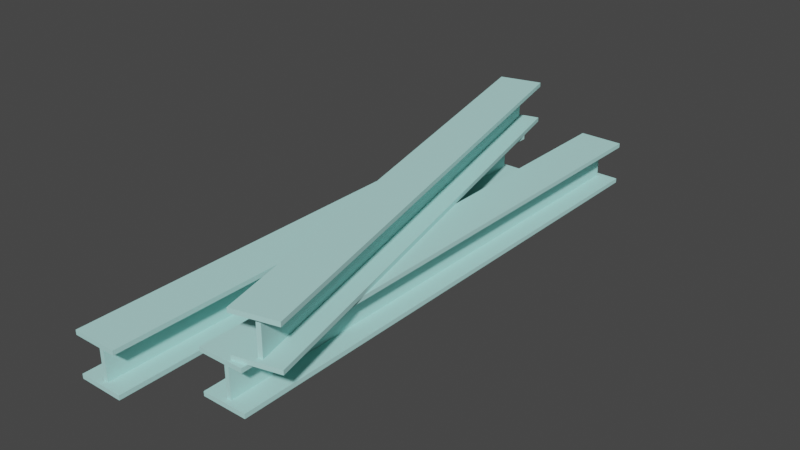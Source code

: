 # Source: iron.blend  (saved by Blender 2.82.7; exported with 4.5.12 LTS)
import bpy
from mathutils import Matrix  # noqa: F401  (used for matrix-valued properties, if any)

bpy.ops.wm.read_factory_settings(use_empty=True)
scene = bpy.context.scene
scene.name = 'beams.qc'

# ---- collections
col_collection = bpy.data.collections.new('Collection'); scene.collection.children.link(col_collection)
col_beams_ref = bpy.data.collections.new('beams(ref)'); scene.collection.children.link(col_beams_ref)
col_beams_anim_idle1 = bpy.data.collections.new('beams_anim_idle1'); scene.collection.children.link(col_beams_anim_idle1)
col_act_idle = bpy.data.collections.new('act_idle'); scene.collection.children.link(col_act_idle)
col_fps = bpy.data.collections.new('fps'); scene.collection.children.link(col_fps)

# ---- materials (node trees are filled in below, after node groups)
mat_beamskin_bmp = bpy.data.materials.new('beamskin.bmp')
mat_beamskin_bmp.use_transparent_shadow = False
mat_beamskin_bmp.diffuse_color = (0.4635, 0.8129, 0.7801, 1.0)

# ---- material node trees

# ---- world
world_world = bpy.data.worlds.new('World'); scene.world = world_world
world_world.use_nodes = True; world_world.node_tree.nodes.clear()
_N = world_world.node_tree.nodes; _L = world_world.node_tree.links
n0 = _N.new('ShaderNodeOutputWorld'); n0.name = 'World Output'; n0.location = (300, 300)
n1 = _N.new('ShaderNodeBackground'); n1.name = 'Background'; n1.location = (10, 300)
n1.inputs[0].default_value = (0.05088, 0.05088, 0.05088, 1.0)
_L.new(n1.outputs[0], n0.inputs[0])
n0.is_active_output = True
world_world.color = (0.05088, 0.05088, 0.05088)
world_world.use_sun_shadow = False
world_world.sun_shadow_jitter_overblur = 0.0

# ---- meshes
me_beams_ref = bpy.data.meshes.new('beams(ref)')
me_beams_ref.from_pydata([(29.99, 130.0, 20.0), (29.99, 130.0, 18.0), (9.994, 130.0, 20.0), (9.994, 130.0, 18.0), (9.994, -110.0, 19.99), (9.994, -110.0, 17.99), (29.99, -110.0, 19.99), (29.99, -110.0, 17.99), (29.99, 130.0, 2.01), (29.99, 130.0, 0.009959), (9.994, 130.0, 2.01), (9.994, 130.0, 0.009959), (9.994, -110.0, 2.01), (9.994, -110.0, 0.01003), (29.99, -110.0, 2.01), (29.99, -110.0, 0.01003), (18.99, 127.6, 18.11), (20.99, 127.6, 18.11), (18.99, 127.6, 1.91), (20.99, 127.6, 1.91), (18.99, -107.6, 1.91), (20.99, -107.6, 1.91), (18.99, -107.6, 18.11), (20.99, -107.6, 18.11), (-9.996, 110.0, 20.0), (-9.996, 110.0, 18.0), (-30.0, 110.0, 20.0), (-30.0, 110.0, 18.0), (-30.0, -130.0, 19.99), (-30.0, -130.0, 17.99), (-9.996, -130.0, 19.99), (-9.996, -130.0, 17.99), (-9.996, 110.0, 2.01), (-9.996, 110.0, 0.009965), (-30.0, 110.0, 2.01), (-30.0, 110.0, 0.009965), (-30.0, -130.0, 2.01), (-30.0, -130.0, 0.01004), (-9.996, -130.0, 2.01), (-9.996, -130.0, 0.01004), (-21.0, 107.6, 18.11), (-19.0, 107.6, 18.11), (-21.0, 107.6, 1.91), (-19.0, 107.6, 1.91), (-21.0, -127.6, 1.91), (-19.0, -127.6, 1.91), (-21.0, -127.6, 18.11), (-19.0, -127.6, 18.11), (-14.73, 128.9, 40.0), (-14.73, 128.9, 38.0), (-34.13, 124.0, 40.0), (-34.13, 124.0, 38.0), (23.92, -108.8, 39.99), (23.92, -108.8, 37.99), (43.32, -104.0, 39.99), (43.32, -104.0, 37.99), (-14.73, 128.9, 22.01), (-14.73, 128.9, 20.01), (-34.13, 124.0, 22.01), (-34.13, 124.0, 20.01), (23.92, -108.8, 22.01), (23.92, -108.8, 20.01), (43.32, -104.0, 22.01), (43.32, -104.0, 20.01), (-24.82, 123.9, 38.11), (-22.88, 124.3, 38.11), (-24.82, 123.9, 21.91), (-22.88, 124.3, 21.91), (32.07, -104.3, 21.91), (34.01, -103.9, 21.91), (32.07, -104.3, 38.11), (34.01, -103.9, 38.11)], [], [(0, 1, 2), (2, 1, 3), (2, 3, 4), (4, 3, 5), (4, 5, 6), (6, 5, 7), (6, 7, 0), (0, 7, 1), (6, 0, 4), (4, 0, 2), (1, 7, 3), (3, 7, 5), (8, 9, 10), (10, 9, 11), (10, 11, 12), (12, 11, 13), (12, 13, 14), (14, 13, 15), (14, 15, 8), (8, 15, 9), (14, 8, 12), (12, 8, 10), (9, 15, 11), (11, 15, 13), (16, 17, 18), (18, 17, 19), (20, 21, 22), (22, 21, 23), (22, 16, 20), (20, 16, 18), (17, 23, 19), (19, 23, 21), (24, 25, 26), (26, 25, 27), (26, 27, 28), (28, 27, 29), (28, 29, 30), (30, 29, 31), (30, 31, 24), (24, 31, 25), (30, 24, 28), (28, 24, 26), (25, 31, 27), (27, 31, 29), (32, 33, 34), (34, 33, 35), (34, 35, 36), (36, 35, 37), (36, 37, 38), (38, 37, 39), (38, 39, 32), (32, 39, 33), (38, 32, 36), (36, 32, 34), (33, 39, 35), (35, 39, 37), (40, 41, 42), (42, 41, 43), (44, 45, 46), (46, 45, 47), (46, 40, 44), (44, 40, 42), (41, 47, 43), (43, 47, 45), (48, 49, 50), (50, 49, 51), (50, 51, 52), (52, 51, 53), (52, 53, 54), (54, 53, 55), (54, 55, 48), (48, 55, 49), (54, 48, 52), (52, 48, 50), (49, 55, 51), (51, 55, 53), (56, 57, 58), (58, 57, 59), (58, 59, 60), (60, 59, 61), (60, 61, 62), (62, 61, 63), (62, 63, 56), (56, 63, 57), (62, 56, 60), (60, 56, 58), (57, 63, 59), (59, 63, 61), (64, 65, 66), (66, 65, 67), (68, 69, 70), (70, 69, 71), (70, 64, 68), (68, 64, 66), (65, 71, 67), (67, 71, 69)])
me_beams_ref.polygons.foreach_set('use_smooth', [True] * 96)
_k = set([(0, 1), (0, 2), (0, 6), (1, 3), (1, 7), (2, 3), (2, 4), (3, 5), (4, 5), (4, 6), (5, 7), (6, 7), (8, 9), (8, 10), (8, 14), (9, 11), (9, 15), (10, 11), (10, 12), (11, 13), (12, 13), (12, 14), (13, 15), (14, 15), (16, 18), (16, 20), (17, 18), (17, 19), (19, 23), (20, 22), (21, 22), (21, 23), (24, 25), (24, 26), (24, 30), (25, 27), (25, 31), (26, 27), (26, 28), (27, 29), (28, 29), (28, 30), (29, 31), (30, 31), (32, 33), (32, 34), (32, 38), (33, 35), (33, 39), (34, 35), (34, 36), (35, 37), (36, 37), (36, 38), (37, 39), (38, 39), (40, 42), (40, 44), (41, 42), (41, 43), (43, 47), (44, 46), (45, 46), (45, 47), (48, 49), (48, 50), (48, 54), (49, 51), (49, 55), (50, 51), (50, 52), (51, 53), (52, 53), (52, 54), (53, 55), (54, 55), (56, 57), (56, 58), (56, 62), (57, 59), (57, 63), (58, 59), (58, 60), (59, 61), (60, 61), (60, 62), (61, 63), (62, 63), (64, 66), (64, 68), (65, 66), (65, 67), (67, 71), (68, 70), (69, 70), (69, 71)])
me_beams_ref.attributes.new('sharp_edge', 'BOOLEAN', 'EDGE').data.foreach_set('value', [ (min(e.vertices), max(e.vertices)) in _k for e in me_beams_ref.edges])
_uv = me_beams_ref.uv_layers.new(name='UVMap')
_uv.uv.foreach_set('vector', [1.0, 0.0, 1.0, 0.0, 1.0, 1.0, 1.0, 1.0, 1.0, 0.0, 1.0, 1.0, 1.0, 1.0, 1.0, 1.0, 0.0, 1.0, 0.0, 1.0, 1.0, 1.0, 0.0, 1.0, 0.0, 1.0, 0.0, 1.0, 0.0, 0.0, 0.0, 0.0, 0.0, 1.0, 0.0, 0.0, 0.0, 0.0, 0.0, 0.0, 1.0, 0.0, 1.0, 0.0, 0.0, 0.0, 1.0, 0.0, 0.0, 0.0, 1.0, 0.0, 0.0, 1.0, 0.0, 1.0, 1.0, 0.0, 1.0, 1.0, 1.0, 0.0, 0.0, 0.0, 1.0, 1.0, 1.0, 1.0, 0.0, 0.0, 0.0, 1.0, 1.0, 0.0, 1.0, 0.0, 1.0, 1.0, 1.0, 1.0, 1.0, 0.0, 1.0, 1.0, 1.0, 1.0, 1.0, 1.0, 0.0, 1.0, 0.0, 1.0, 1.0, 1.0, 0.0, 1.0, 0.0, 1.0, 0.0, 1.0, 0.0, 0.0, 0.0, 0.0, 0.0, 1.0, 0.0, 0.0, 0.0, 0.0, 0.0, 0.0, 1.0, 0.0, 1.0, 0.0, 0.0, 0.0, 1.0, 0.0, 0.0, 0.0, 1.0, 0.0, 0.0, 1.0, 0.0, 1.0, 1.0, 0.0, 1.0, 1.0, 1.0, 0.0, 0.0, 0.0, 1.0, 1.0, 1.0, 1.0, 0.0, 0.0, 0.0, 1.0, 1.0, 0.0, 1.0, 0.0, 1.0, 1.0, 1.0, 1.0, 1.0, 0.0, 1.0, 1.0, 0.0, 1.0, 0.0, 1.0, 0.0, 0.0, 0.0, 0.0, 0.0, 1.0, 0.0, 0.0, 0.0, 0.0, 1.0, 0.0, 0.0, 1.0, 0.0, 1.0, 1.0, 0.0, 1.0, 1.0, 1.0, 0.0, 0.0, 0.0, 1.0, 1.0, 1.0, 1.0, 0.0, 0.0, 0.0, 1.0, 1.0, 0.0, 1.0, 0.0, 1.0, 1.0, 1.0, 1.0, 1.0, 0.0, 1.0, 1.0, 1.0, 1.0, 1.0, 1.0, 0.0, 1.0, 0.0, 1.0, 1.0, 1.0, 0.0, 1.0, 0.0, 1.0, 0.0, 1.0, 0.0, 0.0, 0.0, 0.0, 0.0, 1.0, 0.0, 0.0, 0.0, 0.0, 0.0, 0.0, 1.0, 0.0, 1.0, 0.0, 0.0, 0.0, 1.0, 0.0, 0.0, 0.0, 1.0, 0.0, 0.0, 1.0, 0.0, 1.0, 1.0, 0.0, 1.0, 1.0, 1.0, 0.0, 0.0, 0.0, 1.0, 1.0, 1.0, 1.0, 0.0, 0.0, 0.0, 1.0, 1.0, 0.0, 1.0, 0.0, 1.0, 1.0, 1.0, 1.0, 1.0, 0.0, 1.0, 1.0, 1.0, 1.0, 1.0, 1.0, 0.0, 1.0, 0.0, 1.0, 1.0, 1.0, 0.0, 1.0, 0.0, 1.0, 0.0, 1.0, 0.0, 0.0, 0.0, 0.0, 0.0, 1.0, 0.0, 0.0, 0.0, 0.0, 0.0, 0.0, 1.0, 0.0, 1.0, 0.0, 0.0, 0.0, 1.0, 0.0, 0.0, 0.0, 1.0, 0.0, 0.0, 1.0, 0.0, 1.0, 1.0, 0.0, 1.0, 1.0, 1.0, 0.0, 0.0, 0.0, 1.0, 1.0, 1.0, 1.0, 0.0, 0.0, 0.0, 1.0, 1.0, 0.0, 1.0, 0.0, 1.0, 1.0, 1.0, 1.0, 1.0, 0.0, 1.0, 1.0, 0.0, 1.0, 0.0, 1.0, 0.0, 0.0, 0.0, 0.0, 0.0, 1.0, 0.0, 0.0, 0.0, 0.0, 1.0, 0.0, 0.0, 1.0, 0.0, 1.0, 1.0, 0.0, 1.0, 1.0, 1.0, 0.0, 0.0, 0.0, 1.0, 1.0, 1.0, 1.0, 0.0, 0.0, 0.0, 1.0, 1.0, 0.0, 1.0, 0.0, 1.0, 1.0, 1.0, 1.0, 1.0, 0.0, 1.0, 1.0, 1.0, 1.0, 1.0, 1.0, 0.0, 1.0, 0.0, 1.0, 1.0, 1.0, 0.0, 1.0, 0.0, 1.0, 0.0, 1.0, 0.0, 0.0, 0.0, 0.0, 0.0, 1.0, 0.0, 0.0, 0.0, 0.0, 0.0, 0.0, 1.0, 0.0, 1.0, 0.0, 0.0, 0.0, 1.0, 0.0, 0.0, 0.0, 1.0, 0.0, 0.0, 1.0, 0.0, 1.0, 1.0, 0.0, 1.0, 1.0, 1.0, 0.0, 0.0, 0.0, 1.0, 1.0, 1.0, 1.0, 0.0, 0.0, 0.0, 1.0, 1.0, 0.0, 1.0, 0.0, 1.0, 1.0, 1.0, 1.0, 1.0, 0.0, 1.0, 1.0, 1.0, 1.0, 1.0, 1.0, 0.0, 1.0, 0.0, 1.0, 1.0, 1.0, 0.0, 1.0, 0.0, 1.0, 0.0, 1.0, 0.0, 0.0, 0.0, 0.0, 0.0, 1.0, 0.0, 0.0, 0.0, 0.0, 0.0, 0.0, 1.0, 0.0, 1.0, 0.0, 0.0, 0.0, 1.0, 0.0, 0.0, 0.0, 1.0, 0.0, 0.0, 1.0, 0.0, 1.0, 1.0, 0.0, 1.0, 1.0, 1.0, 0.0, 0.0, 0.0, 1.0, 1.0, 1.0, 1.0, 0.0, 0.0, 0.0, 1.0, 1.0, 0.0, 1.0, 0.0, 1.0, 1.0, 1.0, 1.0, 1.0, 0.0, 1.0, 1.0, 0.0, 1.0, 0.0, 1.0, 0.0, 0.0, 0.0, 0.0, 0.0, 1.0, 0.0, 0.0, 0.0, 0.0, 1.0, 0.0, 0.0, 1.0, 0.0, 1.0, 1.0, 0.0, 1.0, 1.0, 1.0, 0.0, 0.0, 0.0, 1.0, 1.0, 1.0, 1.0, 0.0, 0.0, 0.0, 1.0])
me_beams_ref.materials.append(mat_beamskin_bmp)
me_beams_ref.use_remesh_fix_poles = True
me_beams_ref.use_remesh_preserve_attributes = False
me_beams_ref.use_mirror_vertex_groups = False
me_beams_ref.update()
me_beams_ref.normals_split_custom_set([tuple(v) for v in zip(*[iter([0.0, 1.0, 0.0, 0.0, 1.0, 0.0, 0.0, 1.0, 0.0, 0.0, 1.0, 0.0, 0.0, 1.0, 0.0, 0.0, 1.0, 0.0, -1.0, 0.0, 0.0, -1.0, 1.647e-11, 0.0, -1.0, 3.088e-09, 0.0, -1.0, 3.088e-09, 0.0, -1.0, 1.647e-11, 0.0, -1.0, 3.105e-09, 0.0, 0.0, -1.0, 0.0, 0.0, -1.0, 0.0, 0.0, -1.0, 0.0, 0.0, -1.0, 0.0, 0.0, -1.0, 0.0, 0.0, -1.0, 0.0, 1.0, 0.0, 0.0, 1.0, -1.646e-11, 0.0, 1.0, -3.088e-09, 0.0, 1.0, -3.088e-09, 0.0, 1.0, -1.646e-11, 0.0, 1.0, -3.105e-09, 0.0, 0.0, -4.136e-05, 1.0, 0.0, -4.136e-05, 1.0, 0.0, -4.136e-05, 1.0, 0.0, -4.136e-05, 1.0, 0.0, -4.136e-05, 1.0, 0.0, -4.136e-05, 1.0, 0.0, 4.136e-05, -1.0, 0.0, 4.136e-05, -1.0, 0.0, 4.136e-05, -1.0, 0.0, 4.136e-05, -1.0, 0.0, 4.136e-05, -1.0, 0.0, 4.136e-05, -1.0, 0.0, 1.0, 0.0, 0.0, 1.0, 0.0, 0.0, 1.0, 0.0, 0.0, 1.0, 0.0, 0.0, 1.0, 0.0, 0.0, 1.0, 0.0, -1.0, 0.0, 0.0, -1.0, 3.243e-11, 0.0, -1.0, 6.085e-09, 0.0, -1.0, 6.085e-09, 0.0, -1.0, 3.243e-11, 0.0, -1.0, 6.117e-09, 0.0, 0.0, -1.0, 0.0, 0.0, -1.0, 0.0, 0.0, -1.0, 0.0, 0.0, -1.0, 0.0, 0.0, -1.0, 0.0, 0.0, -1.0, 0.0, 1.0, 0.0, 0.0, 1.0, -3.605e-11, 0.0, 1.0, -6.764e-09, 0.0, 1.0, -6.764e-09, 0.0, 1.0, -3.605e-11, 0.0, 1.0, -6.8e-09, 0.0, 0.0, 3.169e-07, 1.0, 0.0, 3.169e-07, 1.0, 0.0, 3.169e-07, 1.0, 0.0, 3.169e-07, 1.0, 0.0, 3.169e-07, 1.0, 0.0, 3.169e-07, 1.0, 0.0, -3.167e-07, -1.0, 0.0, -3.167e-07, -1.0, 0.0, -3.167e-07, -1.0, 0.0, -3.167e-07, -1.0, 0.0, -3.167e-07, -1.0, 0.0, -3.167e-07, -1.0, 0.0, 1.0, 0.0, 0.0, 1.0, 0.0, 0.0, 1.0, 0.0, 0.0, 1.0, 0.0, 0.0, 1.0, 0.0, 0.0, 1.0, 0.0, 0.0, -1.0, 0.0, 0.0, -1.0, 0.0, 0.0, -1.0, 0.0, 0.0, -1.0, 0.0, 0.0, -1.0, 0.0, 0.0, -1.0, 0.0, -1.0, -1.602e-08, 0.0, -1.0, -1.602e-08, 0.0, -1.0, -1.602e-08, 0.0, -1.0, 1.602e-08, 0.0, -1.0, 1.602e-08, 0.0, -1.0, 1.602e-08, 0.0, 1.0, 0.0, 0.0, 1.0, 0.0, 0.0, 1.0, 0.0, 0.0, 1.0, 0.0, 0.0, 1.0, 0.0, 0.0, 1.0, 0.0, 0.0, 0.0, 1.0, 0.0, 0.0, 1.0, 0.0, 0.0, 1.0, 0.0, 0.0, 1.0, 0.0, 0.0, 1.0, 0.0, 0.0, 1.0, 0.0, -1.0, 0.0, 0.0, -1.0, 1.779e-11, 0.0, -1.0, 3.335e-09, 0.0, -1.0, 3.335e-09, 0.0, -1.0, 1.779e-11, 0.0, -1.0, 3.353e-09, 0.0, 0.0, -1.0, 0.0, 0.0, -1.0, 0.0, 0.0, -1.0, 0.0, 0.0, -1.0, 0.0, 0.0, -1.0, 0.0, 0.0, -1.0, 0.0, 1.0, 0.0, 0.0, 1.0, -1.778e-11, 0.0, 1.0, -3.335e-09, 0.0, 1.0, -3.335e-09, 0.0, 1.0, -1.778e-11, 0.0, 1.0, -3.353e-09, 0.0, 0.0, -4.135e-05, 1.0, 0.0, -4.135e-05, 1.0, 0.0, -4.135e-05, 1.0, 0.0, -4.135e-05, 1.0, 0.0, -4.135e-05, 1.0, 0.0, -4.135e-05, 1.0, 0.0, 4.135e-05, -1.0, 0.0, 4.135e-05, -1.0, 0.0, 4.135e-05, -1.0, 0.0, 4.135e-05, -1.0, 0.0, 4.135e-05, -1.0, 0.0, 4.135e-05, -1.0, 0.0, 1.0, 0.0, 0.0, 1.0, 0.0, 0.0, 1.0, 0.0, 0.0, 1.0, 0.0, 0.0, 1.0, 0.0, 0.0, 1.0, 0.0, -1.0, 0.0, 0.0, -1.0, -3.312e-11, 0.0, -1.0, -6.214e-09, 0.0, -1.0, -6.214e-09, 0.0, -1.0, -3.312e-11, 0.0, -1.0, -6.247e-09, 0.0, 0.0, -1.0, 0.0, 0.0, -1.0, 0.0, 0.0, -1.0, 0.0, 0.0, -1.0, 0.0, 0.0, -1.0, 0.0, 0.0, -1.0, 0.0, 1.0, 0.0, 0.0, 1.0, 2.991e-11, 0.0, 1.0, 5.611e-09, 0.0, 1.0, 5.611e-09, 0.0, 1.0, 2.991e-11, 0.0, 1.0, 5.641e-09, 0.0, 0.0, 3.169e-07, 1.0, 0.0, 3.169e-07, 1.0, 0.0, 3.169e-07, 1.0, 0.0, 3.169e-07, 1.0, 0.0, 3.169e-07, 1.0, 0.0, 3.169e-07, 1.0, 0.0, -3.167e-07, -1.0, 0.0, -3.167e-07, -1.0, 0.0, -3.167e-07, -1.0, 0.0, -3.167e-07, -1.0, 0.0, -3.167e-07, -1.0, 0.0, -3.167e-07, -1.0, 0.0, 1.0, 0.0, 0.0, 1.0, 0.0, 0.0, 1.0, 0.0, 0.0, 1.0, 0.0, 0.0, 1.0, 0.0, 0.0, 1.0, 0.0, 0.0, -1.0, 0.0, 0.0, -1.0, 0.0, 0.0, -1.0, 0.0, 0.0, -1.0, 0.0, 0.0, -1.0, 0.0, 0.0, -1.0, 0.0, -1.0, 0.0, 0.0, -1.0, 0.0, 0.0, -1.0, 0.0, 0.0, -1.0, 0.0, 0.0, -1.0, 0.0, 0.0, -1.0, 0.0, 0.0, 1.0, 0.0, 0.0, 1.0, 0.0, 0.0, 1.0, 0.0, 0.0, 1.0, 0.0, 0.0, 1.0, 0.0, 0.0, 1.0, 0.0, 0.0, -0.2414, 0.9704, -3.221e-08, -0.2414, 0.9704, 3.206e-08, -0.2414, 0.9704, 0.0, -0.2414, 0.9704, 0.0, -0.2414, 0.9704, 3.206e-08, -0.2414, 0.9704, -2.934e-11, -0.9703, -0.2419, 0.0, -0.9703, -0.2419, 0.0, -0.9703, -0.2419, 0.0, -0.9703, -0.2419, 0.0, -0.9703, -0.2419, 0.0, -0.9703, -0.2419, 0.0, 0.2414, -0.9704, -3.213e-08, 0.2416, -0.9704, -5.285e-07, 0.2415, -0.9704, 1.098e-10, 0.2415, -0.9704, 1.098e-10, 0.2416, -0.9704, -5.285e-07, 0.2413, -0.9704, 3.749e-10, 0.9703, 0.2419, 0.0, 0.9703, 0.2419, 0.0, 0.9703, 0.2419, 0.0, 0.9703, 0.2419, 0.0, 0.9703, 0.2419, 0.0, 0.9703, 0.2419, 0.0, 1.018e-05, -4.01e-05, 1.0, 9.935e-06, -4.013e-05, 1.0, 1.016e-05, -4.01e-05, 1.0, 1.016e-05, -4.01e-05, 1.0, 9.935e-06, -4.013e-05, 1.0, 9.921e-06, -4.013e-05, 1.0, -9.769e-06, 4.015e-05, -1.0, -1.033e-05, 4.009e-05, -1.0, -9.8e-06, 4.014e-05, -1.0, -9.8e-06, 4.014e-05, -1.0, -1.033e-05, 4.009e-05, -1.0, -1.036e-05, 4.008e-05, -1.0, -0.2413, 0.9704, -3.681e-08, -0.2415, 0.9704, 1.93e-07, -0.2414, 0.9704, 0.0, -0.2414, 0.9704, 0.0, -0.2415, 0.9704, 1.93e-07, -0.2415, 0.9704, -2.515e-11, -0.9703, -0.2419, 0.0, -0.9703, -0.2419, 4.719e-09, -0.9703, -0.2419, 8.854e-07, -0.9703, -0.2419, 8.854e-07, -0.9703, -0.2419, 4.719e-09, -0.9703, -0.2419, 8.901e-07, 0.2414, -0.9704, -3.594e-05, 0.2413, -0.9704, -4.011e-05, 0.2412, -0.9705, 7.748e-07, 0.2412, -0.9705, 7.748e-07, 0.2413, -0.9704, -4.011e-05, 0.2414, -0.9704, 1.104e-10, 0.9703, 0.2419, -1.017e-06, 0.9703, 0.2419, -1.012e-06, 0.9703, 0.2419, -5.402e-09, 0.9703, 0.2419, -5.402e-09, 0.9703, 0.2419, -1.012e-06, 0.9703, 0.2419, 0.0, 2.035e-07, 3.161e-07, 1.0, -1.308e-07, 3.016e-07, 1.0, 1.848e-07, 3.153e-07, 1.0, 1.848e-07, 3.153e-07, 1.0, -1.308e-07, 3.016e-07, 1.0, -1.495e-07, 3.007e-07, 1.0, 0.0, -2.93e-07, -1.0, -5.722e-08, -3.222e-07, -1.0, -3.196e-09, -2.947e-07, -1.0, -3.196e-09, -2.947e-07, -1.0, -5.722e-08, -3.222e-07, -1.0, -6.042e-08, -3.238e-07, -1.0, -0.242, 0.9703, -8.931e-08, -0.242, 0.9703, 6.982e-08, -0.242, 0.9703, -2.594e-08, -0.242, 0.9703, -9.24e-09, -0.242, 0.9703, -7.847e-08, -0.242, 0.9703, 0.0, 0.2421, -0.9703, 0.0, 0.2421, -0.9703, -9.895e-09, 0.2421, -0.9703, -8.25e-08, 0.242, -0.9703, 2.095e-08, 0.242, -0.9703, -1.382e-07, 0.242, -0.9703, -2.223e-07, -0.9703, -0.2419, 0.0, -0.9703, -0.2419, 0.0, -0.9703, -0.2419, 0.0, -0.9703, -0.2419, 0.0, -0.9703, -0.2419, 0.0, -0.9703, -0.2419, 0.0, 0.9703, 0.2419, 0.0, 0.9703, 0.2419, 0.0, 0.9703, 0.2419, 0.0, 0.9703, 0.2419, -1.282e-07, 0.9703, 0.2419, -1.282e-07, 0.9703, 0.2419, -1.282e-07])] * 3)])
arm_beams_qc_skeleton = bpy.data.armatures.new('beams.qc_skeleton')  # bones are not reproduced

# ---- objects
ob_beams_qc_skeleton = bpy.data.objects.new('beams.qc_skeleton', arm_beams_qc_skeleton)
ob_beams_ref = bpy.data.objects.new('beams(ref)', me_beams_ref)

# ---- transforms, parenting, visibility, modifiers, constraints
ob_beams_qc_skeleton.location = (0.0, 0.0, 0.0)
ob_beams_qc_skeleton.scale = (0.02232, 0.02232, 0.02232)
ob_beams_qc_skeleton.show_in_front = True
ob_beams_qc_skeleton.lineart.crease_threshold = 0.0
ob_beams_ref.parent = ob_beams_qc_skeleton
ob_beams_ref.location = (0.0, 0.0, 0.0)
ob_beams_ref.lineart.crease_threshold = 0.0
_vg = ob_beams_ref.vertex_groups.new(name='joint1')
_vg.add([0, 1, 2, 3, 4, 5, 6, 7, 8, 9, 10, 11, 12, 13, 14, 15, 16, 17, 18, 19, 20, 21, 22, 23, 24, 25, 26, 27, 28, 29, 30, 31, 32, 33, 34, 35, 36, 37, 38, 39, 40, 41, 42, 43, 44, 45, 46, 47, 48, 49, 50, 51, 52, 53, 54, 55, 56, 57, 58, 59, 60, 61, 62, 63, 64, 65, 66, 67, 68, 69, 70, 71], 1.0, 'REPLACE')
_m = ob_beams_ref.modifiers.new('Armature', 'ARMATURE')
_m.object = ob_beams_qc_skeleton

# ---- collection membership
scene.collection.objects.link(ob_beams_qc_skeleton)
col_beams_ref.objects.link(ob_beams_ref)

# ---- scene / render settings (as saved in the file)
scene.frame_start = 1; scene.frame_end = 250; scene.frame_set(0)
scene.render.engine = 'BLENDER_EEVEE_NEXT'
scene.cycles.use_denoising = False
scene.cycles.samples = 128
scene.cycles.sampling_pattern = 'TABULATED_SOBOL'
scene.cycles.use_adaptive_sampling = False
scene.cycles.use_light_tree = False
scene.view_settings.view_transform = 'Filmic'
bpy.context.view_layer.update()

# ---- added for rendering (the .blend has no active camera and no usable light): camera, sun
cam_auto = bpy.data.cameras.new('AutoCamera')
cam_auto.lens = 50.0
cam_auto.sensor_width = 36.0
cam_auto.clip_end = 1000.0
ob_auto_camera = bpy.data.objects.new('AutoCamera', cam_auto)
scene.collection.objects.link(ob_auto_camera)
ob_auto_camera.location = (5.76611, -6.79622, 4.97732)
ob_auto_camera.rotation_euler = (1.09748, -7.21219e-08, 0.694738)
scene.camera = ob_auto_camera
light_auto_sun = bpy.data.lights.new('AutoSun', 'SUN')
light_auto_sun.energy = 3.0
light_auto_sun.angle = 0.0523599
ob_auto_sun = bpy.data.objects.new('AutoSun', light_auto_sun)
scene.collection.objects.link(ob_auto_sun)
ob_auto_sun.rotation_euler = (0.872665, 0.174533, 0.523599)
bpy.context.view_layer.update()
